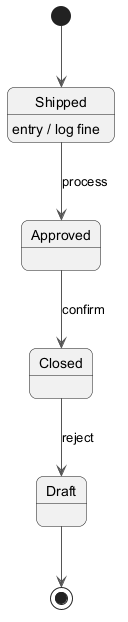

The diagram above was rendered by PlantUML. Its source (embedded in the PNG):
@startuml
skinparam backgroundColor #FFFFFF
skinparam roundCorner 15
skinparam ArrowColor #555555
[*] --> Shipped
Shipped --> Approved : process
Shipped : entry / log fine
Approved --> Closed : confirm
Closed --> Draft : reject
Draft --> [*]
@enduml